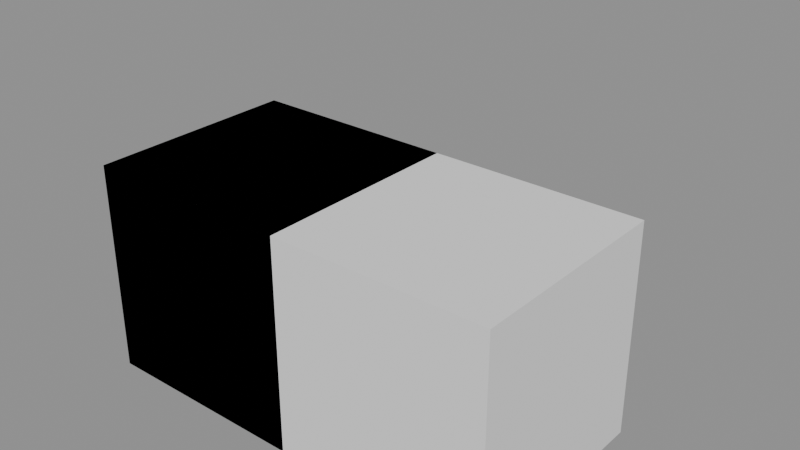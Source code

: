 # Source: scenes-5.3.blend  (saved by Blender 5.3.31; exported with 4.5.12 LTS)
import bpy
from mathutils import Matrix  # noqa: F401  (used for matrix-valued properties, if any)

bpy.ops.wm.read_factory_settings(use_empty=True)
scene = bpy.context.scene
scene.name = 'Scene'

# ---- collections
col_librarykit = bpy.data.collections.new('LibraryKit'); scene.collection.children.link(col_librarykit)
col_rigs = bpy.data.collections.new('Rigs'); scene.collection.children.link(col_rigs)
col_tucked = bpy.data.collections.new('Tucked'); scene.collection.children.link(col_tucked)
col_left = bpy.data.collections.new('Left'); scene.collection.children.link(col_left)
col_both = bpy.data.collections.new('Both'); col_left.children.link(col_both)
col_right = bpy.data.collections.new('Right'); scene.collection.children.link(col_right)
col_both_1 = bpy.data.collections.new('Both'); col_right.children.link(col_both_1)
col_kit = bpy.data.collections.new('Kit')  # instanced only; not linked into the scene

# ---- materials (node trees are filled in below, after node groups)
mat_librarypaint = bpy.data.materials.new('LibraryPaint')

# ---- node groups
ng_makecube = bpy.data.node_groups.new('MakeCube', 'GeometryNodeTree')
_s = ng_makecube.interface.new_socket(name='Geometry', in_out='OUTPUT', socket_type='NodeSocketGeometry')
_N = ng_makecube.nodes; _L = ng_makecube.links
n0 = _N.new('GeometryNodeMeshCube'); n0.name = 'Cube'; n0.location = (0, 0)
n1 = _N.new('NodeGroupOutput'); n1.name = 'Group Output'; n1.location = (0, 0)
_L.new(n0.outputs[0], n1.inputs[0])
n1.is_active_output = True

# ---- material node trees

# ---- meshes
me_sharedmesh = bpy.data.meshes.new('SharedMesh')
me_sharedmesh.from_pydata([], [], [])
me_sharedmesh.update()
me_paintedmesh = bpy.data.meshes.new('PaintedMesh')
me_paintedmesh.from_pydata([(-0.5, -0.5, -0.5), (0.5, -0.5, -0.5), (-0.5, 0.5, -0.5), (0.5, 0.5, -0.5), (-0.5, -0.5, 0.5), (0.5, -0.5, 0.5), (-0.5, 0.5, 0.5), (0.5, 0.5, 0.5)], [], [(0, 2, 3, 1), (4, 5, 7, 6), (0, 1, 5, 4), (2, 6, 7, 3), (0, 4, 6, 2), (1, 3, 7, 5)])
me_paintedmesh.materials.append(mat_librarypaint)
me_paintedmesh.update()
me_riggedmesh = bpy.data.meshes.new('RiggedMesh')
me_riggedmesh.from_pydata([(-0.5, -0.5, -0.5), (0.5, -0.5, -0.5), (-0.5, 0.5, -0.5), (0.5, 0.5, -0.5), (-0.5, -0.5, 0.5), (0.5, -0.5, 0.5), (-0.5, 0.5, 0.5), (0.5, 0.5, 0.5)], [], [(0, 2, 3, 1), (4, 5, 7, 6), (0, 1, 5, 4), (2, 6, 7, 3), (0, 4, 6, 2), (1, 3, 7, 5)])
me_riggedmesh.update()
me_maskedmesh = bpy.data.meshes.new('MaskedMesh')
me_maskedmesh.from_pydata([(-0.5, -0.5, -0.5), (0.5, -0.5, -0.5), (-0.5, 0.5, -0.5), (0.5, 0.5, -0.5), (-0.5, -0.5, 0.5), (0.5, -0.5, 0.5), (-0.5, 0.5, 0.5), (0.5, 0.5, 0.5)], [], [(0, 2, 3, 1), (4, 5, 7, 6), (0, 1, 5, 4), (2, 6, 7, 3), (0, 4, 6, 2), (1, 3, 7, 5)])
me_maskedmesh.update()
me_visiblemesh = bpy.data.meshes.new('VisibleMesh')
me_visiblemesh.from_pydata([(-0.5, -0.5, -0.5), (0.5, -0.5, -0.5), (-0.5, 0.5, -0.5), (0.5, 0.5, -0.5), (-0.5, -0.5, 0.5), (0.5, -0.5, 0.5), (-0.5, 0.5, 0.5), (0.5, 0.5, 0.5)], [], [(0, 2, 3, 1), (4, 5, 7, 6), (0, 1, 5, 4), (2, 6, 7, 3), (0, 4, 6, 2), (1, 3, 7, 5)])
me_visiblemesh.update()
me_eyehiddenmesh = bpy.data.meshes.new('EyeHiddenMesh')
me_eyehiddenmesh.from_pydata([(-0.5, -0.5, -0.5), (0.5, -0.5, -0.5), (-0.5, 0.5, -0.5), (0.5, 0.5, -0.5), (-0.5, -0.5, 0.5), (0.5, -0.5, 0.5), (-0.5, 0.5, 0.5), (0.5, 0.5, 0.5)], [], [(0, 2, 3, 1), (4, 5, 7, 6), (0, 1, 5, 4), (2, 6, 7, 3), (0, 4, 6, 2), (1, 3, 7, 5)])
me_eyehiddenmesh.update()
me_rock_lod0mesh = bpy.data.meshes.new('Rock_LOD0Mesh')
me_rock_lod0mesh.from_pydata([(-0.5, -0.5, -0.5), (0.5, -0.5, -0.5), (-0.5, 0.5, -0.5), (0.5, 0.5, -0.5), (-0.5, -0.5, 0.5), (0.5, -0.5, 0.5), (-0.5, 0.5, 0.5), (0.5, 0.5, 0.5)], [], [(0, 2, 3, 1), (4, 5, 7, 6), (0, 1, 5, 4), (2, 6, 7, 3), (0, 4, 6, 2), (1, 3, 7, 5)])
me_rock_lod0mesh.update()
me_rock_lod1mesh = bpy.data.meshes.new('Rock_LOD1Mesh')
me_rock_lod1mesh.from_pydata([(-0.25, -0.25, -0.25), (0.25, -0.25, -0.25), (-0.25, 0.25, -0.25), (0.25, 0.25, -0.25), (-0.25, -0.25, 0.25), (0.25, -0.25, 0.25), (-0.25, 0.25, 0.25), (0.25, 0.25, 0.25)], [], [(0, 2, 3, 1), (4, 5, 7, 6), (0, 1, 5, 4), (2, 6, 7, 3), (0, 4, 6, 2), (1, 3, 7, 5)])
me_rock_lod1mesh.update()
me_morphmesh = bpy.data.meshes.new('MorphMesh')
me_morphmesh.from_pydata([(-0.5, -0.5, -0.5), (0.5, -0.5, -0.5), (-0.5, 0.5, -0.5), (0.5, 0.5, -0.5), (-0.5, -0.5, 0.5), (0.5, -0.5, 0.5), (-0.5, 0.5, 0.5), (0.5, 0.5, 0.5)], [], [(0, 2, 3, 1), (4, 5, 7, 6), (0, 1, 5, 4), (2, 6, 7, 3), (0, 4, 6, 2), (1, 3, 7, 5)])
me_morphmesh.update()
me_followermesh = bpy.data.meshes.new('FollowerMesh')
me_followermesh.from_pydata([(-0.5, -0.5, -0.5), (0.5, -0.5, -0.5), (-0.5, 0.5, -0.5), (0.5, 0.5, -0.5), (-0.5, -0.5, 0.5), (0.5, -0.5, 0.5), (-0.5, 0.5, 0.5), (0.5, 0.5, 0.5)], [], [(0, 2, 3, 1), (4, 5, 7, 6), (0, 1, 5, 4), (2, 6, 7, 3), (0, 4, 6, 2), (1, 3, 7, 5)])
me_followermesh.update()
me_generatedmesh = bpy.data.meshes.new('GeneratedMesh')
me_generatedmesh.from_pydata([], [], [])
me_generatedmesh.update()
me_skewedmesh = bpy.data.meshes.new('SkewedMesh')
me_skewedmesh.from_pydata([(-0.5, -0.5, -0.5), (0.5, -0.5, -0.5), (-0.5, 0.5, -0.5), (0.5, 0.5, -0.5), (-0.5, -0.5, 0.5), (0.5, -0.5, 0.5), (-0.5, 0.5, 0.5), (0.5, 0.5, 0.5)], [], [(0, 2, 3, 1), (4, 5, 7, 6), (0, 1, 5, 4), (2, 6, 7, 3), (0, 4, 6, 2), (1, 3, 7, 5)])
me_skewedmesh.update()
me_wiremesh = bpy.data.meshes.new('WireMesh')
me_wiremesh.from_pydata([(0.0, 0.0, 0.0), (0.0, 0.0, 1.0)], [(0, 1)], [])
me_wiremesh.update()
me_pointsmesh = bpy.data.meshes.new('PointsMesh')
me_pointsmesh.from_pydata([(0.0, 1.0, 0.0), (0.0, 1.0, 1.0)], [], [])
me_pointsmesh.update()
me_tuckedawaymesh = bpy.data.meshes.new('TuckedAwayMesh')
me_tuckedawaymesh.from_pydata([(-0.5, -0.5, -0.5), (0.5, -0.5, -0.5), (-0.5, 0.5, -0.5), (0.5, 0.5, -0.5), (-0.5, -0.5, 0.5), (0.5, -0.5, 0.5), (-0.5, 0.5, 0.5), (0.5, 0.5, 0.5)], [], [(0, 2, 3, 1), (4, 5, 7, 6), (0, 1, 5, 4), (2, 6, 7, 3), (0, 4, 6, 2), (1, 3, 7, 5)])
me_tuckedawaymesh.update()
me_sharedpiecemesh = bpy.data.meshes.new('SharedPieceMesh')
me_sharedpiecemesh.from_pydata([(-0.5, -0.5, -0.5), (0.5, -0.5, -0.5), (-0.5, 0.5, -0.5), (0.5, 0.5, -0.5), (-0.5, -0.5, 0.5), (0.5, -0.5, 0.5), (-0.5, 0.5, 0.5), (0.5, 0.5, 0.5)], [], [(0, 2, 3, 1), (4, 5, 7, 6), (0, 1, 5, 4), (2, 6, 7, 3), (0, 4, 6, 2), (1, 3, 7, 5)])
me_sharedpiecemesh.update()
me_kitpiecemesh = bpy.data.meshes.new('KitPieceMesh')
me_kitpiecemesh.from_pydata([(-0.5, -0.5, -0.5), (0.5, -0.5, -0.5), (-0.5, 0.5, -0.5), (0.5, 0.5, -0.5), (-0.5, -0.5, 0.5), (0.5, -0.5, 0.5), (-0.5, 0.5, 0.5), (0.5, 0.5, 0.5)], [], [(0, 2, 3, 1), (4, 5, 7, 6), (0, 1, 5, 4), (2, 6, 7, 3), (0, 4, 6, 2), (1, 3, 7, 5)])
me_kitpiecemesh.update()
arm_maskskeleton = bpy.data.armatures.new('MaskSkeleton')  # bones are not reproduced
arm_relskeleton = bpy.data.armatures.new('RelSkeleton')  # bones are not reproduced

# ---- objects
ob_borrowed = bpy.data.objects.new('Borrowed', me_sharedmesh)
ob_libraryrock = bpy.data.objects.new('LibraryRock', None)
ob_painted = bpy.data.objects.new('Painted', me_paintedmesh)
ob_rigged = bpy.data.objects.new('Rigged', me_riggedmesh)
ob_animated = bpy.data.objects.new('Animated', None)
ob_maskrig = bpy.data.objects.new('MaskRig', arm_maskskeleton)
ob_masked = bpy.data.objects.new('Masked', me_maskedmesh)
ob_spinner = bpy.data.objects.new('Spinner', None)
ob_visible = bpy.data.objects.new('Visible', me_visiblemesh)
ob_eyehidden = bpy.data.objects.new('EyeHidden', me_eyehiddenmesh)
ob_rock_lod0 = bpy.data.objects.new('Rock_LOD0', me_rock_lod0mesh)
ob_rock_lod1 = bpy.data.objects.new('Rock_LOD1', me_rock_lod1mesh)
ob_kitinstance = bpy.data.objects.new('KitInstance', None)
ob_morph = bpy.data.objects.new('Morph', me_morphmesh)
ob_follower = bpy.data.objects.new('Follower', me_followermesh)
ob_generated = bpy.data.objects.new('Generated', me_generatedmesh)
ob_grouped = bpy.data.objects.new('Grouped', None)
ob_relrig = bpy.data.objects.new('RelRig', arm_relskeleton)
ob_relchild = bpy.data.objects.new('RelChild', None)
ob_squashed = bpy.data.objects.new('Squashed', None)
ob_skewed = bpy.data.objects.new('Skewed', me_skewedmesh)
ob_wire = bpy.data.objects.new('Wire', me_wiremesh)
ob_points = bpy.data.objects.new('Points', me_pointsmesh)
ob_libraryrig = bpy.data.objects.new('LibraryRig', None)
ob_idler = bpy.data.objects.new('Idler', None)
ob_tuckedaway = bpy.data.objects.new('TuckedAway', me_tuckedawaymesh)
ob_sharedpiece = bpy.data.objects.new('SharedPiece', me_sharedpiecemesh)
ob_kitpiece = bpy.data.objects.new('KitPiece', me_kitpiecemesh)

# ---- transforms, parenting, visibility, modifiers, constraints
ob_borrowed.location = (0.0, 0.0, 0.0)
ob_libraryrock.location = (0.0, 0.0, 0.0)
ob_painted.location = (0.0, 0.0, 0.0)
ob_rigged.location = (0.0, 0.0, 0.0)
_m = ob_rigged.modifiers.new('Armature', 'ARMATURE')
_m.object = ob_libraryrig
ob_animated.location = (0.0, 0.0, 0.0)
ob_maskrig.location = (0.0, 0.0, 0.0)
ob_masked.location = (0.0, 0.0, 0.0)
_vg = ob_masked.vertex_groups.new(name='Blend')
_m = ob_masked.modifiers.new('Armature', 'ARMATURE')
_m.object = ob_maskrig
_m.use_deform_preserve_volume = True
_m.vertex_group = 'Blend'
ob_spinner.location = (0.0, 0.0, 0.0)
ob_visible.location = (0.0, 0.0, 0.0)
ob_eyehidden.location = (0.0, 0.0, 0.0)
ob_rock_lod0.location = (0.0, 0.0, 0.0)
ob_rock_lod1.location = (0.0, 0.0, 0.0)
ob_kitinstance.location = (0.0, 0.0, 0.0)
ob_kitinstance.instance_type = 'COLLECTION'
ob_morph.location = (0.0, 0.0, 0.0)
ob_follower.location = (0.0, 0.0, 0.0)
_c = ob_follower.constraints.new('COPY_LOCATION'); _c.name = 'Copy Location'
_c.influence = 0.0
_c.target = ob_visible
ob_generated.location = (0.0, 0.0, 0.0)
_m = ob_generated.modifiers.new('MakeCube', 'NODES')
_m.node_group = ng_makecube
ob_grouped.location = (0.0, 0.0, 0.0)
ob_relrig.location = (1.0, 2.0, 0.0)
ob_relchild.parent = ob_relrig
ob_relchild.location = (0.5, 0.5, 0.5)
ob_squashed.location = (0.0, 0.0, 0.0)
ob_squashed.rotation_euler = (0.0, 0.0, 0.5)
ob_squashed.scale = (1.0, 2.0, 1.0)
ob_skewed.parent = ob_squashed
ob_skewed.matrix_parent_inverse = Matrix(((0.8776, 0.4794, 0.0, -0.0), (-0.2397, 0.4388, -0.0, 0.0), (0.0, -0.0, 1.0, -0.0), (-0.0, 0.0, -0.0, 1.0)))
ob_skewed.location = (1.0, 0.0, 0.0)
ob_wire.location = (0.0, 0.0, 0.0)
ob_points.location = (0.0, 0.0, 0.0)
ob_libraryrig.location = (0.0, 0.0, 0.0)
ob_idler.location = (0.0, 0.0, 0.0)
ob_tuckedaway.location = (0.0, 0.0, 0.0)
ob_sharedpiece.location = (0.0, 0.0, 0.0)
ob_kitpiece.location = (0.0, 0.0, 0.0)
ob_kitinstance.instance_collection = col_kit

# ---- collection membership
scene.collection.objects.link(ob_borrowed)
scene.collection.objects.link(ob_libraryrock)
scene.collection.objects.link(ob_painted)
scene.collection.objects.link(ob_rigged)
scene.collection.objects.link(ob_animated)
scene.collection.objects.link(ob_maskrig)
scene.collection.objects.link(ob_masked)
scene.collection.objects.link(ob_spinner)
scene.collection.objects.link(ob_visible)
scene.collection.objects.link(ob_eyehidden)
scene.collection.objects.link(ob_rock_lod0)
scene.collection.objects.link(ob_rock_lod1)
scene.collection.objects.link(ob_kitinstance)
scene.collection.objects.link(ob_morph)
scene.collection.objects.link(ob_follower)
scene.collection.objects.link(ob_generated)
scene.collection.objects.link(ob_grouped)
scene.collection.objects.link(ob_relrig)
scene.collection.objects.link(ob_relchild)
scene.collection.objects.link(ob_squashed)
scene.collection.objects.link(ob_skewed)
scene.collection.objects.link(ob_wire)
scene.collection.objects.link(ob_points)
col_rigs.objects.link(ob_libraryrig)
col_rigs.objects.link(ob_idler)
col_tucked.objects.link(ob_tuckedaway)
col_both_1.objects.link(ob_sharedpiece)
col_both_1.objects.link(ob_sharedpiece)
col_kit.objects.link(ob_kitpiece)
def _layer_coll(name, lc=None):
    lc = lc or bpy.context.view_layer.layer_collection
    for c in lc.children:
        if c.name == name: return c
        r = _layer_coll(name, c)
        if r: return r
_layer_coll('Rigs').exclude = True
_layer_coll('Both').exclude = True

# ---- scene / render settings (as saved in the file)
scene.frame_start = 1; scene.frame_end = 250; scene.frame_set(1)
scene.render.engine = 'BLENDER_EEVEE_NEXT'
scene.render.bake_bias = 0.0
scene.render.bake_samples = 0
scene.render.compositor_device = 'GPU'
scene.eevee.use_volume_custom_range = False
scene.eevee.fast_gi_thickness_near = 0.1
scene.eevee.fast_gi_thickness_far = 0.0
scene.eevee.ray_tracing_options.screen_trace_thickness = 0.1
bpy.context.view_layer.update()

# ---- added for rendering (the .blend has no active camera and no usable light): camera, sun + grey world if the file has none
cam_auto = bpy.data.cameras.new('AutoCamera')
cam_auto.lens = 50.0
cam_auto.sensor_width = 36.0
cam_auto.clip_end = 1000.0
ob_auto_camera = bpy.data.objects.new('AutoCamera', cam_auto)
scene.collection.objects.link(ob_auto_camera)
ob_auto_camera.location = (3.19747, -2.98696, 2.40798)
ob_auto_camera.rotation_euler = (1.09748, -7.21219e-08, 0.694738)
scene.camera = ob_auto_camera
light_auto_sun = bpy.data.lights.new('AutoSun', 'SUN')
light_auto_sun.energy = 3.0
light_auto_sun.angle = 0.0523599
ob_auto_sun = bpy.data.objects.new('AutoSun', light_auto_sun)
scene.collection.objects.link(ob_auto_sun)
ob_auto_sun.rotation_euler = (0.872665, 0.174533, 0.523599)
if scene.world is None:
    world_auto = bpy.data.worlds.new('AutoWorld')
    world_auto.color = (0.3, 0.3, 0.3)
    scene.world = world_auto
bpy.context.view_layer.update()
